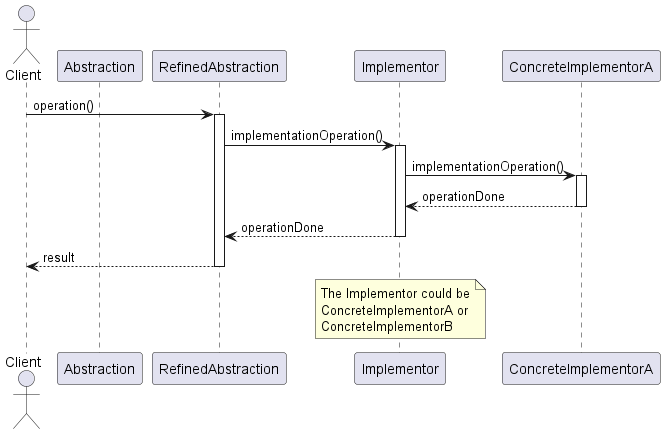

The diagram above was rendered by PlantUML. Its source (embedded in the PNG):
@startuml BridgePatternSequenceDiagram

actor Client
participant "Abstraction" as Abstraction
participant "RefinedAbstraction" as RefinedAbstraction
participant "Implementor" as Implementor
participant "ConcreteImplementorA" as ConcreteImplementorA

Client -> RefinedAbstraction : operation()
activate RefinedAbstraction

RefinedAbstraction -> Implementor : implementationOperation()
activate Implementor

Implementor -> ConcreteImplementorA : implementationOperation()
activate ConcreteImplementorA

ConcreteImplementorA --> Implementor : operationDone
deactivate ConcreteImplementorA

Implementor --> RefinedAbstraction : operationDone
deactivate Implementor

RefinedAbstraction --> Client : result
deactivate RefinedAbstraction

note over Implementor : The Implementor could be\nConcreteImplementorA or\nConcreteImplementorB

@enduml